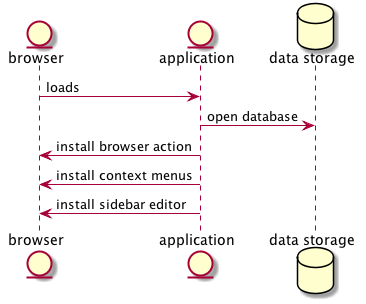

The diagram above was rendered by PlantUML. Its source (embedded in the PNG):
@startuml

entity browser
entity "application" as app
database "data storage" as ds

browser -> app : loads
app -> ds : open database
app -> browser : install browser action
app -> browser : install context menus
app -> browser : install sidebar editor

@enduml